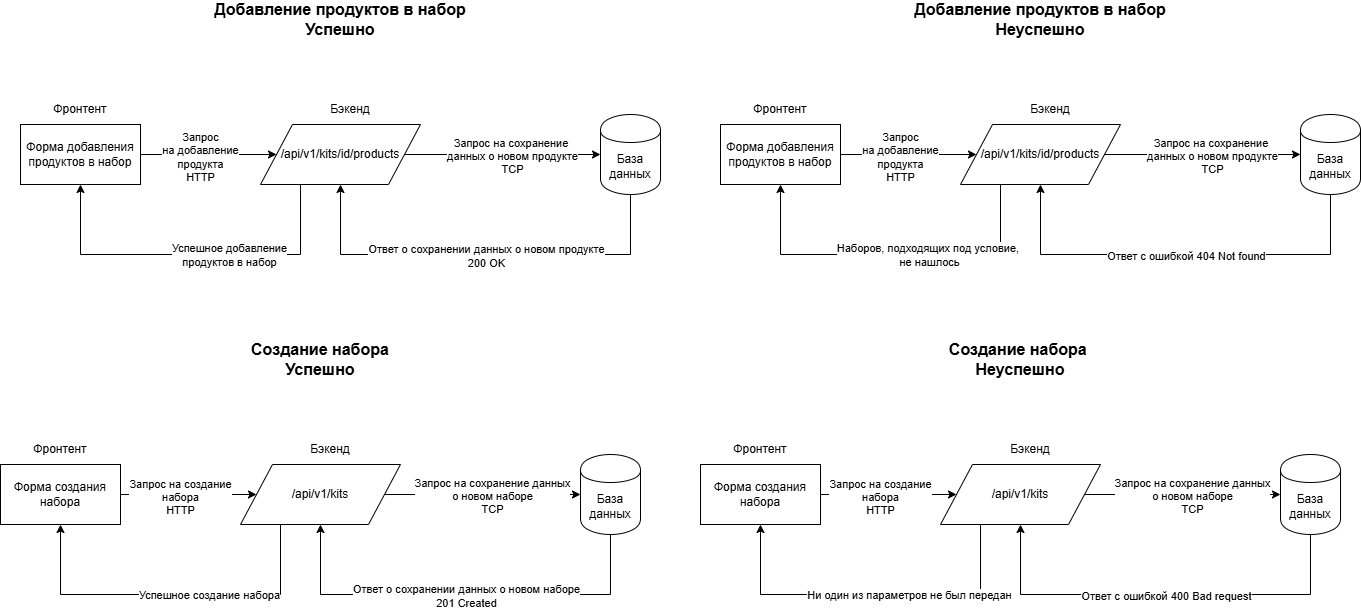

The diagram above was exported from draw.io. Its source (the exported page's mxGraphModel, read from the mxfile embedded in the PNG):
<mxGraphModel dx="1050" dy="556" grid="1" gridSize="10" guides="1" tooltips="1" connect="1" arrows="1" fold="1" page="1" pageScale="1" pageWidth="827" pageHeight="1169" math="0" shadow="0">
  <root>
    <mxCell id="0" />
    <mxCell id="1" parent="0" />
    <mxCell id="3gH1wlm7ebcU4Xf16bMV-12" style="edgeStyle=orthogonalEdgeStyle;rounded=0;orthogonalLoop=1;jettySize=auto;html=1;exitX=0.5;exitY=1;exitDx=0;exitDy=0;entryX=0.5;entryY=1;entryDx=0;entryDy=0;" parent="1" source="3gH1wlm7ebcU4Xf16bMV-3" target="3gH1wlm7ebcU4Xf16bMV-4" edge="1">
      <mxGeometry relative="1" as="geometry">
        <Array as="points">
          <mxPoint x="730" y="300" />
          <mxPoint x="440" y="300" />
        </Array>
      </mxGeometry>
    </mxCell>
    <mxCell id="3gH1wlm7ebcU4Xf16bMV-13" value="Ответ о сохранении данных о новом продукте&lt;div&gt;200 OK&lt;/div&gt;" style="edgeLabel;html=1;align=center;verticalAlign=middle;resizable=0;points=[];" parent="3gH1wlm7ebcU4Xf16bMV-12" vertex="1" connectable="0">
      <mxGeometry x="-0.0229" y="1" relative="1" as="geometry">
        <mxPoint as="offset" />
      </mxGeometry>
    </mxCell>
    <mxCell id="3gH1wlm7ebcU4Xf16bMV-3" value="База данных" style="shape=cylinder;whiteSpace=wrap;html=1;boundedLbl=1;backgroundOutline=1;" parent="1" vertex="1">
      <mxGeometry x="700" y="160" width="60" height="80" as="geometry" />
    </mxCell>
    <mxCell id="3gH1wlm7ebcU4Xf16bMV-10" style="edgeStyle=orthogonalEdgeStyle;rounded=0;orthogonalLoop=1;jettySize=auto;html=1;exitX=1;exitY=0.5;exitDx=0;exitDy=0;entryX=0;entryY=0.5;entryDx=0;entryDy=0;" parent="1" source="3gH1wlm7ebcU4Xf16bMV-4" target="3gH1wlm7ebcU4Xf16bMV-3" edge="1">
      <mxGeometry relative="1" as="geometry" />
    </mxCell>
    <mxCell id="3gH1wlm7ebcU4Xf16bMV-11" value="Запрос на сохранение&amp;nbsp;&lt;div&gt;данных о новом продукте&lt;/div&gt;&lt;div&gt;TCP&lt;/div&gt;" style="edgeLabel;html=1;align=center;verticalAlign=middle;resizable=0;points=[];" parent="3gH1wlm7ebcU4Xf16bMV-10" vertex="1" connectable="0">
      <mxGeometry x="0.0898" y="-1" relative="1" as="geometry">
        <mxPoint as="offset" />
      </mxGeometry>
    </mxCell>
    <mxCell id="3gH1wlm7ebcU4Xf16bMV-14" style="edgeStyle=orthogonalEdgeStyle;rounded=0;orthogonalLoop=1;jettySize=auto;html=1;exitX=0.25;exitY=1;exitDx=0;exitDy=0;entryX=0.5;entryY=1;entryDx=0;entryDy=0;" parent="1" source="3gH1wlm7ebcU4Xf16bMV-4" target="3gH1wlm7ebcU4Xf16bMV-5" edge="1">
      <mxGeometry relative="1" as="geometry">
        <Array as="points">
          <mxPoint x="400" y="300" />
          <mxPoint x="180" y="300" />
        </Array>
      </mxGeometry>
    </mxCell>
    <mxCell id="3gH1wlm7ebcU4Xf16bMV-15" value="Успешное добавление&lt;div&gt;продуктов в набор&lt;/div&gt;" style="edgeLabel;html=1;align=center;verticalAlign=middle;resizable=0;points=[];" parent="3gH1wlm7ebcU4Xf16bMV-14" vertex="1" connectable="0">
      <mxGeometry x="-0.21" relative="1" as="geometry">
        <mxPoint as="offset" />
      </mxGeometry>
    </mxCell>
    <mxCell id="3gH1wlm7ebcU4Xf16bMV-4" value="/api/v1/kits/id/products" style="shape=parallelogram;perimeter=parallelogramPerimeter;whiteSpace=wrap;html=1;dashed=0;" parent="1" vertex="1">
      <mxGeometry x="360" y="170" width="160" height="60" as="geometry" />
    </mxCell>
    <mxCell id="3gH1wlm7ebcU4Xf16bMV-8" style="edgeStyle=orthogonalEdgeStyle;rounded=0;orthogonalLoop=1;jettySize=auto;html=1;entryX=0;entryY=0.5;entryDx=0;entryDy=0;" parent="1" source="3gH1wlm7ebcU4Xf16bMV-5" target="3gH1wlm7ebcU4Xf16bMV-4" edge="1">
      <mxGeometry relative="1" as="geometry" />
    </mxCell>
    <mxCell id="3gH1wlm7ebcU4Xf16bMV-9" value="Запрос&lt;div&gt;на добавление&lt;/div&gt;&lt;div&gt;продукта&lt;/div&gt;&lt;div&gt;HTTP&lt;/div&gt;" style="edgeLabel;html=1;align=center;verticalAlign=middle;resizable=0;points=[];" parent="3gH1wlm7ebcU4Xf16bMV-8" vertex="1" connectable="0">
      <mxGeometry x="-0.1353" y="-2" relative="1" as="geometry">
        <mxPoint as="offset" />
      </mxGeometry>
    </mxCell>
    <mxCell id="3gH1wlm7ebcU4Xf16bMV-5" value="Форма добавления продуктов в набор" style="rounded=0;whiteSpace=wrap;html=1;" parent="1" vertex="1">
      <mxGeometry x="120" y="170" width="120" height="60" as="geometry" />
    </mxCell>
    <mxCell id="3gH1wlm7ebcU4Xf16bMV-6" value="Фронтент" style="text;html=1;align=center;verticalAlign=middle;whiteSpace=wrap;rounded=0;" parent="1" vertex="1">
      <mxGeometry x="150" y="140" width="60" height="30" as="geometry" />
    </mxCell>
    <mxCell id="3gH1wlm7ebcU4Xf16bMV-7" value="Бэкенд" style="text;html=1;align=center;verticalAlign=middle;whiteSpace=wrap;rounded=0;" parent="1" vertex="1">
      <mxGeometry x="420" y="140" width="60" height="30" as="geometry" />
    </mxCell>
    <mxCell id="3gH1wlm7ebcU4Xf16bMV-16" value="&lt;b&gt;&lt;font style=&quot;font-size: 16px;&quot;&gt;Добавление продуктов в набор&lt;/font&gt;&lt;/b&gt;&lt;div&gt;&lt;b&gt;&lt;font style=&quot;font-size: 16px;&quot;&gt;Успешно&lt;/font&gt;&lt;/b&gt;&lt;/div&gt;" style="text;html=1;align=center;verticalAlign=middle;whiteSpace=wrap;rounded=0;" parent="1" vertex="1">
      <mxGeometry x="310" y="50" width="260" height="30" as="geometry" />
    </mxCell>
    <mxCell id="3gH1wlm7ebcU4Xf16bMV-17" style="edgeStyle=orthogonalEdgeStyle;rounded=0;orthogonalLoop=1;jettySize=auto;html=1;exitX=0.5;exitY=1;exitDx=0;exitDy=0;entryX=0.5;entryY=1;entryDx=0;entryDy=0;" parent="1" source="3gH1wlm7ebcU4Xf16bMV-19" target="3gH1wlm7ebcU4Xf16bMV-24" edge="1">
      <mxGeometry relative="1" as="geometry">
        <Array as="points">
          <mxPoint x="1430" y="300" />
          <mxPoint x="1140" y="300" />
        </Array>
      </mxGeometry>
    </mxCell>
    <mxCell id="3gH1wlm7ebcU4Xf16bMV-18" value="Ответ с ошибкой 404 Not found" style="edgeLabel;html=1;align=center;verticalAlign=middle;resizable=0;points=[];" parent="3gH1wlm7ebcU4Xf16bMV-17" vertex="1" connectable="0">
      <mxGeometry x="-0.0229" y="1" relative="1" as="geometry">
        <mxPoint as="offset" />
      </mxGeometry>
    </mxCell>
    <mxCell id="3gH1wlm7ebcU4Xf16bMV-19" value="База данных" style="shape=cylinder;whiteSpace=wrap;html=1;boundedLbl=1;backgroundOutline=1;" parent="1" vertex="1">
      <mxGeometry x="1400" y="160" width="60" height="80" as="geometry" />
    </mxCell>
    <mxCell id="3gH1wlm7ebcU4Xf16bMV-20" style="edgeStyle=orthogonalEdgeStyle;rounded=0;orthogonalLoop=1;jettySize=auto;html=1;exitX=1;exitY=0.5;exitDx=0;exitDy=0;entryX=0;entryY=0.5;entryDx=0;entryDy=0;" parent="1" source="3gH1wlm7ebcU4Xf16bMV-24" target="3gH1wlm7ebcU4Xf16bMV-19" edge="1">
      <mxGeometry relative="1" as="geometry" />
    </mxCell>
    <mxCell id="3gH1wlm7ebcU4Xf16bMV-21" value="Запрос на сохранение&amp;nbsp;&lt;div&gt;данных о новом продукте&lt;/div&gt;&lt;div&gt;TCP&lt;/div&gt;" style="edgeLabel;html=1;align=center;verticalAlign=middle;resizable=0;points=[];" parent="3gH1wlm7ebcU4Xf16bMV-20" vertex="1" connectable="0">
      <mxGeometry x="0.0898" y="-1" relative="1" as="geometry">
        <mxPoint as="offset" />
      </mxGeometry>
    </mxCell>
    <mxCell id="3gH1wlm7ebcU4Xf16bMV-22" style="edgeStyle=orthogonalEdgeStyle;rounded=0;orthogonalLoop=1;jettySize=auto;html=1;exitX=0.25;exitY=1;exitDx=0;exitDy=0;entryX=0.5;entryY=1;entryDx=0;entryDy=0;" parent="1" source="3gH1wlm7ebcU4Xf16bMV-24" target="3gH1wlm7ebcU4Xf16bMV-27" edge="1">
      <mxGeometry relative="1" as="geometry">
        <Array as="points">
          <mxPoint x="1100" y="300" />
          <mxPoint x="880" y="300" />
        </Array>
      </mxGeometry>
    </mxCell>
    <mxCell id="3gH1wlm7ebcU4Xf16bMV-23" value="Наборов, подходящих под условие,&amp;nbsp;&lt;div&gt;не нашлось&lt;/div&gt;" style="edgeLabel;html=1;align=center;verticalAlign=middle;resizable=0;points=[];" parent="3gH1wlm7ebcU4Xf16bMV-22" vertex="1" connectable="0">
      <mxGeometry x="-0.21" relative="1" as="geometry">
        <mxPoint as="offset" />
      </mxGeometry>
    </mxCell>
    <mxCell id="3gH1wlm7ebcU4Xf16bMV-24" value="/api/v1/kits/id/products" style="shape=parallelogram;perimeter=parallelogramPerimeter;whiteSpace=wrap;html=1;dashed=0;" parent="1" vertex="1">
      <mxGeometry x="1060" y="170" width="160" height="60" as="geometry" />
    </mxCell>
    <mxCell id="3gH1wlm7ebcU4Xf16bMV-25" style="edgeStyle=orthogonalEdgeStyle;rounded=0;orthogonalLoop=1;jettySize=auto;html=1;entryX=0;entryY=0.5;entryDx=0;entryDy=0;" parent="1" source="3gH1wlm7ebcU4Xf16bMV-27" target="3gH1wlm7ebcU4Xf16bMV-24" edge="1">
      <mxGeometry relative="1" as="geometry" />
    </mxCell>
    <mxCell id="3gH1wlm7ebcU4Xf16bMV-26" value="Запрос&lt;div&gt;на добавление&lt;/div&gt;&lt;div&gt;продукта&lt;/div&gt;&lt;div&gt;HTTP&lt;/div&gt;" style="edgeLabel;html=1;align=center;verticalAlign=middle;resizable=0;points=[];" parent="3gH1wlm7ebcU4Xf16bMV-25" vertex="1" connectable="0">
      <mxGeometry x="-0.1353" y="-2" relative="1" as="geometry">
        <mxPoint as="offset" />
      </mxGeometry>
    </mxCell>
    <mxCell id="3gH1wlm7ebcU4Xf16bMV-27" value="Форма добавления продуктов в набор" style="rounded=0;whiteSpace=wrap;html=1;" parent="1" vertex="1">
      <mxGeometry x="820" y="170" width="120" height="60" as="geometry" />
    </mxCell>
    <mxCell id="3gH1wlm7ebcU4Xf16bMV-28" value="Фронтент" style="text;html=1;align=center;verticalAlign=middle;whiteSpace=wrap;rounded=0;" parent="1" vertex="1">
      <mxGeometry x="850" y="140" width="60" height="30" as="geometry" />
    </mxCell>
    <mxCell id="3gH1wlm7ebcU4Xf16bMV-29" value="Бэкенд" style="text;html=1;align=center;verticalAlign=middle;whiteSpace=wrap;rounded=0;" parent="1" vertex="1">
      <mxGeometry x="1120" y="140" width="60" height="30" as="geometry" />
    </mxCell>
    <mxCell id="3gH1wlm7ebcU4Xf16bMV-30" value="&lt;b&gt;&lt;font style=&quot;font-size: 16px;&quot;&gt;Добавление продуктов в набор&lt;/font&gt;&lt;/b&gt;&lt;div&gt;&lt;b&gt;&lt;font style=&quot;font-size: 16px;&quot;&gt;Неуспешно&lt;/font&gt;&lt;/b&gt;&lt;/div&gt;" style="text;html=1;align=center;verticalAlign=middle;whiteSpace=wrap;rounded=0;" parent="1" vertex="1">
      <mxGeometry x="1010" y="50" width="260" height="30" as="geometry" />
    </mxCell>
    <mxCell id="3gH1wlm7ebcU4Xf16bMV-32" style="edgeStyle=orthogonalEdgeStyle;rounded=0;orthogonalLoop=1;jettySize=auto;html=1;exitX=0.5;exitY=1;exitDx=0;exitDy=0;entryX=0.5;entryY=1;entryDx=0;entryDy=0;" parent="1" source="3gH1wlm7ebcU4Xf16bMV-34" target="3gH1wlm7ebcU4Xf16bMV-39" edge="1">
      <mxGeometry relative="1" as="geometry">
        <Array as="points">
          <mxPoint x="710" y="640" />
          <mxPoint x="420" y="640" />
        </Array>
      </mxGeometry>
    </mxCell>
    <mxCell id="3gH1wlm7ebcU4Xf16bMV-33" value="Ответ о сохранении данных о новом наборе&lt;div&gt;201 Created&lt;/div&gt;" style="edgeLabel;html=1;align=center;verticalAlign=middle;resizable=0;points=[];" parent="3gH1wlm7ebcU4Xf16bMV-32" vertex="1" connectable="0">
      <mxGeometry x="-0.0229" y="1" relative="1" as="geometry">
        <mxPoint as="offset" />
      </mxGeometry>
    </mxCell>
    <mxCell id="3gH1wlm7ebcU4Xf16bMV-34" value="База данных" style="shape=cylinder;whiteSpace=wrap;html=1;boundedLbl=1;backgroundOutline=1;" parent="1" vertex="1">
      <mxGeometry x="680" y="500" width="60" height="80" as="geometry" />
    </mxCell>
    <mxCell id="3gH1wlm7ebcU4Xf16bMV-35" style="edgeStyle=orthogonalEdgeStyle;rounded=0;orthogonalLoop=1;jettySize=auto;html=1;exitX=1;exitY=0.5;exitDx=0;exitDy=0;entryX=0;entryY=0.5;entryDx=0;entryDy=0;" parent="1" source="3gH1wlm7ebcU4Xf16bMV-39" target="3gH1wlm7ebcU4Xf16bMV-34" edge="1">
      <mxGeometry relative="1" as="geometry" />
    </mxCell>
    <mxCell id="3gH1wlm7ebcU4Xf16bMV-36" value="Запрос на сохранение данных&lt;div&gt;о новом наборе&lt;/div&gt;&lt;div&gt;TCP&lt;/div&gt;" style="edgeLabel;html=1;align=center;verticalAlign=middle;resizable=0;points=[];" parent="3gH1wlm7ebcU4Xf16bMV-35" vertex="1" connectable="0">
      <mxGeometry x="0.0898" y="-1" relative="1" as="geometry">
        <mxPoint as="offset" />
      </mxGeometry>
    </mxCell>
    <mxCell id="3gH1wlm7ebcU4Xf16bMV-37" style="edgeStyle=orthogonalEdgeStyle;rounded=0;orthogonalLoop=1;jettySize=auto;html=1;exitX=0.25;exitY=1;exitDx=0;exitDy=0;entryX=0.5;entryY=1;entryDx=0;entryDy=0;" parent="1" source="3gH1wlm7ebcU4Xf16bMV-39" target="3gH1wlm7ebcU4Xf16bMV-42" edge="1">
      <mxGeometry relative="1" as="geometry">
        <Array as="points">
          <mxPoint x="380" y="640" />
          <mxPoint x="160" y="640" />
        </Array>
      </mxGeometry>
    </mxCell>
    <mxCell id="3gH1wlm7ebcU4Xf16bMV-38" value="Успешное создание набора" style="edgeLabel;html=1;align=center;verticalAlign=middle;resizable=0;points=[];" parent="3gH1wlm7ebcU4Xf16bMV-37" vertex="1" connectable="0">
      <mxGeometry x="-0.21" relative="1" as="geometry">
        <mxPoint as="offset" />
      </mxGeometry>
    </mxCell>
    <mxCell id="3gH1wlm7ebcU4Xf16bMV-39" value="/api/v1/kits" style="shape=parallelogram;perimeter=parallelogramPerimeter;whiteSpace=wrap;html=1;dashed=0;" parent="1" vertex="1">
      <mxGeometry x="340" y="510" width="160" height="60" as="geometry" />
    </mxCell>
    <mxCell id="3gH1wlm7ebcU4Xf16bMV-40" style="edgeStyle=orthogonalEdgeStyle;rounded=0;orthogonalLoop=1;jettySize=auto;html=1;entryX=0;entryY=0.5;entryDx=0;entryDy=0;" parent="1" source="3gH1wlm7ebcU4Xf16bMV-42" target="3gH1wlm7ebcU4Xf16bMV-39" edge="1">
      <mxGeometry relative="1" as="geometry" />
    </mxCell>
    <mxCell id="3gH1wlm7ebcU4Xf16bMV-41" value="Запрос на создание&lt;div&gt;набора&lt;/div&gt;&lt;div&gt;HTTP&lt;/div&gt;" style="edgeLabel;html=1;align=center;verticalAlign=middle;resizable=0;points=[];" parent="3gH1wlm7ebcU4Xf16bMV-40" vertex="1" connectable="0">
      <mxGeometry x="-0.1353" y="-2" relative="1" as="geometry">
        <mxPoint as="offset" />
      </mxGeometry>
    </mxCell>
    <mxCell id="3gH1wlm7ebcU4Xf16bMV-42" value="Форма создания набора" style="rounded=0;whiteSpace=wrap;html=1;" parent="1" vertex="1">
      <mxGeometry x="100" y="510" width="120" height="60" as="geometry" />
    </mxCell>
    <mxCell id="3gH1wlm7ebcU4Xf16bMV-43" value="Фронтент" style="text;html=1;align=center;verticalAlign=middle;whiteSpace=wrap;rounded=0;" parent="1" vertex="1">
      <mxGeometry x="130" y="480" width="60" height="30" as="geometry" />
    </mxCell>
    <mxCell id="3gH1wlm7ebcU4Xf16bMV-44" value="Бэкенд" style="text;html=1;align=center;verticalAlign=middle;whiteSpace=wrap;rounded=0;" parent="1" vertex="1">
      <mxGeometry x="400" y="480" width="60" height="30" as="geometry" />
    </mxCell>
    <mxCell id="3gH1wlm7ebcU4Xf16bMV-45" value="&lt;span style=&quot;font-size: 16px;&quot;&gt;&lt;b&gt;Создание набора&lt;/b&gt;&lt;/span&gt;&lt;div&gt;&lt;span style=&quot;font-size: 16px;&quot;&gt;&lt;b&gt;Успешно&lt;/b&gt;&lt;/span&gt;&lt;/div&gt;" style="text;html=1;align=center;verticalAlign=middle;whiteSpace=wrap;rounded=0;" parent="1" vertex="1">
      <mxGeometry x="290" y="390" width="260" height="30" as="geometry" />
    </mxCell>
    <mxCell id="3gH1wlm7ebcU4Xf16bMV-46" style="edgeStyle=orthogonalEdgeStyle;rounded=0;orthogonalLoop=1;jettySize=auto;html=1;exitX=0.5;exitY=1;exitDx=0;exitDy=0;entryX=0.5;entryY=1;entryDx=0;entryDy=0;" parent="1" source="3gH1wlm7ebcU4Xf16bMV-48" target="3gH1wlm7ebcU4Xf16bMV-53" edge="1">
      <mxGeometry relative="1" as="geometry">
        <Array as="points">
          <mxPoint x="1410" y="640" />
          <mxPoint x="1120" y="640" />
        </Array>
      </mxGeometry>
    </mxCell>
    <mxCell id="3gH1wlm7ebcU4Xf16bMV-47" value="Ответ с ошибкой 400 Bad request" style="edgeLabel;html=1;align=center;verticalAlign=middle;resizable=0;points=[];" parent="3gH1wlm7ebcU4Xf16bMV-46" vertex="1" connectable="0">
      <mxGeometry x="-0.0229" y="1" relative="1" as="geometry">
        <mxPoint as="offset" />
      </mxGeometry>
    </mxCell>
    <mxCell id="3gH1wlm7ebcU4Xf16bMV-48" value="База данных" style="shape=cylinder;whiteSpace=wrap;html=1;boundedLbl=1;backgroundOutline=1;" parent="1" vertex="1">
      <mxGeometry x="1380" y="500" width="60" height="80" as="geometry" />
    </mxCell>
    <mxCell id="3gH1wlm7ebcU4Xf16bMV-49" style="edgeStyle=orthogonalEdgeStyle;rounded=0;orthogonalLoop=1;jettySize=auto;html=1;exitX=1;exitY=0.5;exitDx=0;exitDy=0;entryX=0;entryY=0.5;entryDx=0;entryDy=0;" parent="1" source="3gH1wlm7ebcU4Xf16bMV-53" target="3gH1wlm7ebcU4Xf16bMV-48" edge="1">
      <mxGeometry relative="1" as="geometry" />
    </mxCell>
    <mxCell id="3gH1wlm7ebcU4Xf16bMV-50" value="Запрос на сохранение данных&lt;div&gt;о новом наборе&lt;/div&gt;&lt;div&gt;TCP&lt;/div&gt;" style="edgeLabel;html=1;align=center;verticalAlign=middle;resizable=0;points=[];" parent="3gH1wlm7ebcU4Xf16bMV-49" vertex="1" connectable="0">
      <mxGeometry x="0.0898" y="-1" relative="1" as="geometry">
        <mxPoint as="offset" />
      </mxGeometry>
    </mxCell>
    <mxCell id="3gH1wlm7ebcU4Xf16bMV-51" style="edgeStyle=orthogonalEdgeStyle;rounded=0;orthogonalLoop=1;jettySize=auto;html=1;exitX=0.25;exitY=1;exitDx=0;exitDy=0;entryX=0.5;entryY=1;entryDx=0;entryDy=0;" parent="1" source="3gH1wlm7ebcU4Xf16bMV-53" target="3gH1wlm7ebcU4Xf16bMV-56" edge="1">
      <mxGeometry relative="1" as="geometry">
        <Array as="points">
          <mxPoint x="1080" y="640" />
          <mxPoint x="860" y="640" />
        </Array>
      </mxGeometry>
    </mxCell>
    <mxCell id="3gH1wlm7ebcU4Xf16bMV-52" value="Ни один из параметров не был передан" style="edgeLabel;html=1;align=center;verticalAlign=middle;resizable=0;points=[];" parent="3gH1wlm7ebcU4Xf16bMV-51" vertex="1" connectable="0">
      <mxGeometry x="-0.21" relative="1" as="geometry">
        <mxPoint as="offset" />
      </mxGeometry>
    </mxCell>
    <mxCell id="3gH1wlm7ebcU4Xf16bMV-53" value="/api/v1/kits" style="shape=parallelogram;perimeter=parallelogramPerimeter;whiteSpace=wrap;html=1;dashed=0;" parent="1" vertex="1">
      <mxGeometry x="1040" y="510" width="160" height="60" as="geometry" />
    </mxCell>
    <mxCell id="3gH1wlm7ebcU4Xf16bMV-54" style="edgeStyle=orthogonalEdgeStyle;rounded=0;orthogonalLoop=1;jettySize=auto;html=1;entryX=0;entryY=0.5;entryDx=0;entryDy=0;" parent="1" source="3gH1wlm7ebcU4Xf16bMV-56" target="3gH1wlm7ebcU4Xf16bMV-53" edge="1">
      <mxGeometry relative="1" as="geometry" />
    </mxCell>
    <mxCell id="3gH1wlm7ebcU4Xf16bMV-55" value="Запрос на создание&lt;div&gt;набора&lt;/div&gt;&lt;div&gt;HTTP&lt;/div&gt;" style="edgeLabel;html=1;align=center;verticalAlign=middle;resizable=0;points=[];" parent="3gH1wlm7ebcU4Xf16bMV-54" vertex="1" connectable="0">
      <mxGeometry x="-0.1353" y="-2" relative="1" as="geometry">
        <mxPoint as="offset" />
      </mxGeometry>
    </mxCell>
    <mxCell id="3gH1wlm7ebcU4Xf16bMV-56" value="Форма создания набора" style="rounded=0;whiteSpace=wrap;html=1;" parent="1" vertex="1">
      <mxGeometry x="800" y="510" width="120" height="60" as="geometry" />
    </mxCell>
    <mxCell id="3gH1wlm7ebcU4Xf16bMV-57" value="Фронтент" style="text;html=1;align=center;verticalAlign=middle;whiteSpace=wrap;rounded=0;" parent="1" vertex="1">
      <mxGeometry x="830" y="480" width="60" height="30" as="geometry" />
    </mxCell>
    <mxCell id="3gH1wlm7ebcU4Xf16bMV-58" value="Бэкенд" style="text;html=1;align=center;verticalAlign=middle;whiteSpace=wrap;rounded=0;" parent="1" vertex="1">
      <mxGeometry x="1100" y="480" width="60" height="30" as="geometry" />
    </mxCell>
    <mxCell id="3gH1wlm7ebcU4Xf16bMV-59" value="&lt;span style=&quot;font-size: 16px;&quot;&gt;&lt;b&gt;Создание набора&amp;nbsp;&lt;/b&gt;&lt;/span&gt;&lt;div&gt;&lt;span style=&quot;font-size: 16px;&quot;&gt;&lt;b&gt;Неуспешно&lt;/b&gt;&lt;/span&gt;&lt;/div&gt;" style="text;html=1;align=center;verticalAlign=middle;whiteSpace=wrap;rounded=0;" parent="1" vertex="1">
      <mxGeometry x="990" y="390" width="260" height="30" as="geometry" />
    </mxCell>
  </root>
</mxGraphModel>